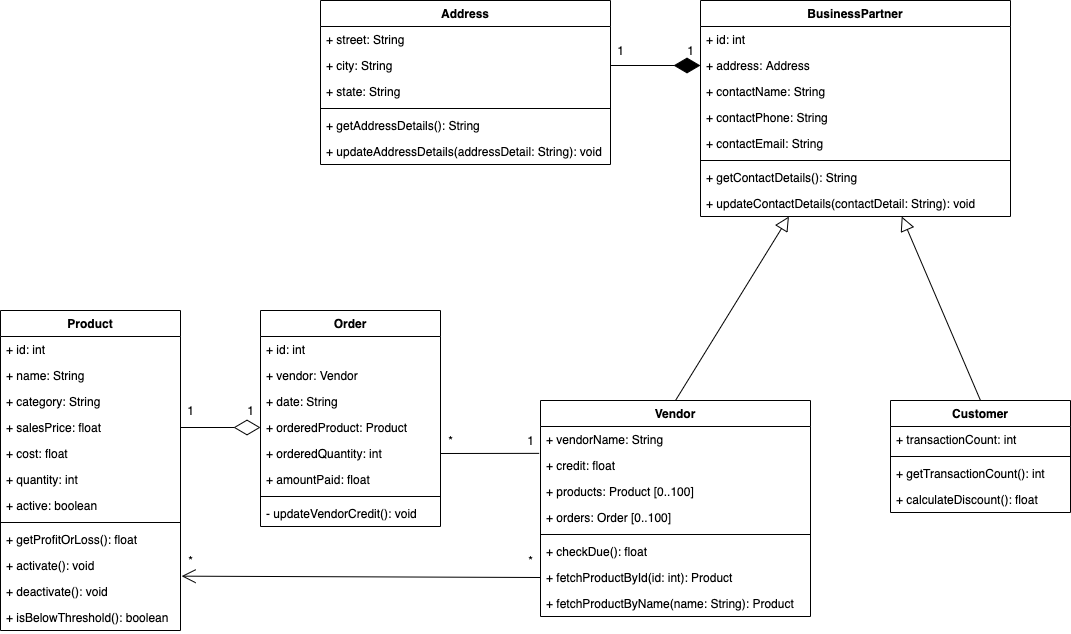

The diagram above was exported from draw.io. Its source (the exported page's mxGraphModel, read from the mxfile embedded in the PNG):
<mxGraphModel dx="1351" dy="2010" grid="1" gridSize="10" guides="1" tooltips="1" connect="1" arrows="1" fold="1" page="1" pageScale="1" pageWidth="827" pageHeight="1169" math="0" shadow="0">
  <root>
    <mxCell id="0" />
    <mxCell id="1" parent="0" />
    <mxCell id="fbQUe3Yp5nzjCFqMc9XD-2" value="Product" style="swimlane;fontStyle=1;align=center;verticalAlign=top;childLayout=stackLayout;horizontal=1;startSize=26;horizontalStack=0;resizeParent=1;resizeParentMax=0;resizeLast=0;collapsible=1;marginBottom=0;" parent="1" vertex="1">
      <mxGeometry x="110" y="30" width="180" height="320" as="geometry">
        <mxRectangle x="200" y="120" width="80" height="26" as="alternateBounds" />
      </mxGeometry>
    </mxCell>
    <mxCell id="fbQUe3Yp5nzjCFqMc9XD-3" value="+ id: int" style="text;strokeColor=none;fillColor=none;align=left;verticalAlign=top;spacingLeft=4;spacingRight=4;overflow=hidden;rotatable=0;points=[[0,0.5],[1,0.5]];portConstraint=eastwest;" parent="fbQUe3Yp5nzjCFqMc9XD-2" vertex="1">
      <mxGeometry y="26" width="180" height="26" as="geometry" />
    </mxCell>
    <mxCell id="fbQUe3Yp5nzjCFqMc9XD-6" value="+ name: String" style="text;strokeColor=none;fillColor=none;align=left;verticalAlign=top;spacingLeft=4;spacingRight=4;overflow=hidden;rotatable=0;points=[[0,0.5],[1,0.5]];portConstraint=eastwest;" parent="fbQUe3Yp5nzjCFqMc9XD-2" vertex="1">
      <mxGeometry y="52" width="180" height="26" as="geometry" />
    </mxCell>
    <mxCell id="fbQUe3Yp5nzjCFqMc9XD-7" value="+ category: String" style="text;strokeColor=none;fillColor=none;align=left;verticalAlign=top;spacingLeft=4;spacingRight=4;overflow=hidden;rotatable=0;points=[[0,0.5],[1,0.5]];portConstraint=eastwest;" parent="fbQUe3Yp5nzjCFqMc9XD-2" vertex="1">
      <mxGeometry y="78" width="180" height="26" as="geometry" />
    </mxCell>
    <mxCell id="fbQUe3Yp5nzjCFqMc9XD-8" value="+ salesPrice: float" style="text;strokeColor=none;fillColor=none;align=left;verticalAlign=top;spacingLeft=4;spacingRight=4;overflow=hidden;rotatable=0;points=[[0,0.5],[1,0.5]];portConstraint=eastwest;" parent="fbQUe3Yp5nzjCFqMc9XD-2" vertex="1">
      <mxGeometry y="104" width="180" height="26" as="geometry" />
    </mxCell>
    <mxCell id="fbQUe3Yp5nzjCFqMc9XD-9" value="+ cost: float" style="text;strokeColor=none;fillColor=none;align=left;verticalAlign=top;spacingLeft=4;spacingRight=4;overflow=hidden;rotatable=0;points=[[0,0.5],[1,0.5]];portConstraint=eastwest;" parent="fbQUe3Yp5nzjCFqMc9XD-2" vertex="1">
      <mxGeometry y="130" width="180" height="26" as="geometry" />
    </mxCell>
    <mxCell id="fbQUe3Yp5nzjCFqMc9XD-10" value="+ quantity: int" style="text;strokeColor=none;fillColor=none;align=left;verticalAlign=top;spacingLeft=4;spacingRight=4;overflow=hidden;rotatable=0;points=[[0,0.5],[1,0.5]];portConstraint=eastwest;" parent="fbQUe3Yp5nzjCFqMc9XD-2" vertex="1">
      <mxGeometry y="156" width="180" height="26" as="geometry" />
    </mxCell>
    <mxCell id="fbQUe3Yp5nzjCFqMc9XD-11" value="+ active: boolean" style="text;strokeColor=none;fillColor=none;align=left;verticalAlign=top;spacingLeft=4;spacingRight=4;overflow=hidden;rotatable=0;points=[[0,0.5],[1,0.5]];portConstraint=eastwest;" parent="fbQUe3Yp5nzjCFqMc9XD-2" vertex="1">
      <mxGeometry y="182" width="180" height="26" as="geometry" />
    </mxCell>
    <mxCell id="fbQUe3Yp5nzjCFqMc9XD-4" value="" style="line;strokeWidth=1;fillColor=none;align=left;verticalAlign=middle;spacingTop=-1;spacingLeft=3;spacingRight=3;rotatable=0;labelPosition=right;points=[];portConstraint=eastwest;" parent="fbQUe3Yp5nzjCFqMc9XD-2" vertex="1">
      <mxGeometry y="208" width="180" height="8" as="geometry" />
    </mxCell>
    <mxCell id="fbQUe3Yp5nzjCFqMc9XD-5" value="+ getProfitOrLoss(): float" style="text;strokeColor=none;fillColor=none;align=left;verticalAlign=top;spacingLeft=4;spacingRight=4;overflow=hidden;rotatable=0;points=[[0,0.5],[1,0.5]];portConstraint=eastwest;" parent="fbQUe3Yp5nzjCFqMc9XD-2" vertex="1">
      <mxGeometry y="216" width="180" height="26" as="geometry" />
    </mxCell>
    <mxCell id="fbQUe3Yp5nzjCFqMc9XD-12" value="+ activate(): void" style="text;strokeColor=none;fillColor=none;align=left;verticalAlign=top;spacingLeft=4;spacingRight=4;overflow=hidden;rotatable=0;points=[[0,0.5],[1,0.5]];portConstraint=eastwest;" parent="fbQUe3Yp5nzjCFqMc9XD-2" vertex="1">
      <mxGeometry y="242" width="180" height="26" as="geometry" />
    </mxCell>
    <mxCell id="fbQUe3Yp5nzjCFqMc9XD-13" value="+ deactivate(): void" style="text;strokeColor=none;fillColor=none;align=left;verticalAlign=top;spacingLeft=4;spacingRight=4;overflow=hidden;rotatable=0;points=[[0,0.5],[1,0.5]];portConstraint=eastwest;" parent="fbQUe3Yp5nzjCFqMc9XD-2" vertex="1">
      <mxGeometry y="268" width="180" height="26" as="geometry" />
    </mxCell>
    <mxCell id="fbQUe3Yp5nzjCFqMc9XD-14" value="+ isBelowThreshold(): boolean" style="text;strokeColor=none;fillColor=none;align=left;verticalAlign=top;spacingLeft=4;spacingRight=4;overflow=hidden;rotatable=0;points=[[0,0.5],[1,0.5]];portConstraint=eastwest;" parent="fbQUe3Yp5nzjCFqMc9XD-2" vertex="1">
      <mxGeometry y="294" width="180" height="26" as="geometry" />
    </mxCell>
    <mxCell id="C2fPwORqapMJ2270VnLa-13" value="" style="endArrow=open;endFill=1;endSize=12;html=1;exitX=0;exitY=0.5;exitDx=0;exitDy=0;entryX=1.006;entryY=-0.09;entryDx=0;entryDy=0;entryPerimeter=0;" parent="1" source="fbQUe3Yp5nzjCFqMc9XD-65" target="fbQUe3Yp5nzjCFqMc9XD-13" edge="1">
      <mxGeometry width="160" relative="1" as="geometry">
        <mxPoint x="360" y="390" as="sourcePoint" />
        <mxPoint x="272" y="297" as="targetPoint" />
      </mxGeometry>
    </mxCell>
    <mxCell id="C2fPwORqapMJ2270VnLa-14" value="" style="edgeStyle=elbowEdgeStyle;html=1;endArrow=none;elbow=vertical;exitX=1;exitY=0.5;exitDx=0;exitDy=0;entryX=-0.005;entryY=0.013;entryDx=0;entryDy=0;entryPerimeter=0;" parent="1" source="fbQUe3Yp5nzjCFqMc9XD-20" target="fbQUe3Yp5nzjCFqMc9XD-63" edge="1">
      <mxGeometry width="160" relative="1" as="geometry">
        <mxPoint x="400" y="450" as="sourcePoint" />
        <mxPoint x="610.0000000000002" y="159" as="targetPoint" />
      </mxGeometry>
    </mxCell>
    <mxCell id="C2fPwORqapMJ2270VnLa-15" value="1" style="text;html=1;align=center;verticalAlign=middle;resizable=0;points=[];autosize=1;" parent="1" vertex="1">
      <mxGeometry x="290" y="120" width="20" height="20" as="geometry" />
    </mxCell>
    <mxCell id="C2fPwORqapMJ2270VnLa-16" value="1" style="text;html=1;align=center;verticalAlign=middle;resizable=0;points=[];autosize=1;" parent="1" vertex="1">
      <mxGeometry x="350" y="120" width="20" height="20" as="geometry" />
    </mxCell>
    <mxCell id="C2fPwORqapMJ2270VnLa-17" value="*" style="text;html=1;align=center;verticalAlign=middle;resizable=0;points=[];autosize=1;" parent="1" vertex="1">
      <mxGeometry x="290" y="270" width="20" height="20" as="geometry" />
    </mxCell>
    <mxCell id="C2fPwORqapMJ2270VnLa-18" value="*" style="text;html=1;align=center;verticalAlign=middle;resizable=0;points=[];autosize=1;" parent="1" vertex="1">
      <mxGeometry x="630" y="270" width="20" height="20" as="geometry" />
    </mxCell>
    <mxCell id="C2fPwORqapMJ2270VnLa-19" value="*" style="text;html=1;align=center;verticalAlign=middle;resizable=0;points=[];autosize=1;" parent="1" vertex="1">
      <mxGeometry x="550" y="150" width="20" height="20" as="geometry" />
    </mxCell>
    <mxCell id="C2fPwORqapMJ2270VnLa-20" value="1" style="text;html=1;align=center;verticalAlign=middle;resizable=0;points=[];autosize=1;" parent="1" vertex="1">
      <mxGeometry x="630" y="150" width="20" height="20" as="geometry" />
    </mxCell>
    <mxCell id="fbQUe3Yp5nzjCFqMc9XD-28" value="Customer" style="swimlane;fontStyle=1;align=center;verticalAlign=top;childLayout=stackLayout;horizontal=1;startSize=26;horizontalStack=0;resizeParent=1;resizeParentMax=0;resizeLast=0;collapsible=1;marginBottom=0;" parent="1" vertex="1">
      <mxGeometry x="1000" y="120" width="180" height="112" as="geometry">
        <mxRectangle x="200" y="120" width="80" height="26" as="alternateBounds" />
      </mxGeometry>
    </mxCell>
    <mxCell id="fbQUe3Yp5nzjCFqMc9XD-44" value="+ transactionCount: int" style="text;strokeColor=none;fillColor=none;align=left;verticalAlign=top;spacingLeft=4;spacingRight=4;overflow=hidden;rotatable=0;points=[[0,0.5],[1,0.5]];portConstraint=eastwest;" parent="fbQUe3Yp5nzjCFqMc9XD-28" vertex="1">
      <mxGeometry y="26" width="180" height="26" as="geometry" />
    </mxCell>
    <mxCell id="fbQUe3Yp5nzjCFqMc9XD-36" value="" style="line;strokeWidth=1;fillColor=none;align=left;verticalAlign=middle;spacingTop=-1;spacingLeft=3;spacingRight=3;rotatable=0;labelPosition=right;points=[];portConstraint=eastwest;" parent="fbQUe3Yp5nzjCFqMc9XD-28" vertex="1">
      <mxGeometry y="52" width="180" height="8" as="geometry" />
    </mxCell>
    <mxCell id="fbQUe3Yp5nzjCFqMc9XD-45" value="+ getTransactionCount(): int" style="text;strokeColor=none;fillColor=none;align=left;verticalAlign=top;spacingLeft=4;spacingRight=4;overflow=hidden;rotatable=0;points=[[0,0.5],[1,0.5]];portConstraint=eastwest;" parent="fbQUe3Yp5nzjCFqMc9XD-28" vertex="1">
      <mxGeometry y="60" width="180" height="26" as="geometry" />
    </mxCell>
    <mxCell id="fbQUe3Yp5nzjCFqMc9XD-46" value="+ calculateDiscount(): float" style="text;strokeColor=none;fillColor=none;align=left;verticalAlign=top;spacingLeft=4;spacingRight=4;overflow=hidden;rotatable=0;points=[[0,0.5],[1,0.5]];portConstraint=eastwest;" parent="fbQUe3Yp5nzjCFqMc9XD-28" vertex="1">
      <mxGeometry y="86" width="180" height="26" as="geometry" />
    </mxCell>
    <mxCell id="C2fPwORqapMJ2270VnLa-21" value="BusinessPartner" style="swimlane;fontStyle=1;align=center;verticalAlign=top;childLayout=stackLayout;horizontal=1;startSize=26;horizontalStack=0;resizeParent=1;resizeParentMax=0;resizeLast=0;collapsible=1;marginBottom=0;" parent="1" vertex="1">
      <mxGeometry x="810" y="-280" width="310" height="216" as="geometry">
        <mxRectangle x="200" y="120" width="80" height="26" as="alternateBounds" />
      </mxGeometry>
    </mxCell>
    <mxCell id="C2fPwORqapMJ2270VnLa-22" value="+ id: int" style="text;strokeColor=none;fillColor=none;align=left;verticalAlign=top;spacingLeft=4;spacingRight=4;overflow=hidden;rotatable=0;points=[[0,0.5],[1,0.5]];portConstraint=eastwest;" parent="C2fPwORqapMJ2270VnLa-21" vertex="1">
      <mxGeometry y="26" width="310" height="26" as="geometry" />
    </mxCell>
    <mxCell id="C2fPwORqapMJ2270VnLa-60" value="+ address: Address" style="text;strokeColor=none;fillColor=none;align=left;verticalAlign=top;spacingLeft=4;spacingRight=4;overflow=hidden;rotatable=0;points=[[0,0.5],[1,0.5]];portConstraint=eastwest;" parent="C2fPwORqapMJ2270VnLa-21" vertex="1">
      <mxGeometry y="52" width="310" height="26" as="geometry" />
    </mxCell>
    <mxCell id="C2fPwORqapMJ2270VnLa-23" value="+ contactName: String" style="text;strokeColor=none;fillColor=none;align=left;verticalAlign=top;spacingLeft=4;spacingRight=4;overflow=hidden;rotatable=0;points=[[0,0.5],[1,0.5]];portConstraint=eastwest;" parent="C2fPwORqapMJ2270VnLa-21" vertex="1">
      <mxGeometry y="78" width="310" height="26" as="geometry" />
    </mxCell>
    <mxCell id="C2fPwORqapMJ2270VnLa-24" value="+ contactPhone: String" style="text;strokeColor=none;fillColor=none;align=left;verticalAlign=top;spacingLeft=4;spacingRight=4;overflow=hidden;rotatable=0;points=[[0,0.5],[1,0.5]];portConstraint=eastwest;" parent="C2fPwORqapMJ2270VnLa-21" vertex="1">
      <mxGeometry y="104" width="310" height="26" as="geometry" />
    </mxCell>
    <mxCell id="C2fPwORqapMJ2270VnLa-25" value="+ contactEmail: String" style="text;strokeColor=none;fillColor=none;align=left;verticalAlign=top;spacingLeft=4;spacingRight=4;overflow=hidden;rotatable=0;points=[[0,0.5],[1,0.5]];portConstraint=eastwest;" parent="C2fPwORqapMJ2270VnLa-21" vertex="1">
      <mxGeometry y="130" width="310" height="26" as="geometry" />
    </mxCell>
    <mxCell id="C2fPwORqapMJ2270VnLa-30" value="" style="line;strokeWidth=1;fillColor=none;align=left;verticalAlign=middle;spacingTop=-1;spacingLeft=3;spacingRight=3;rotatable=0;labelPosition=right;points=[];portConstraint=eastwest;" parent="C2fPwORqapMJ2270VnLa-21" vertex="1">
      <mxGeometry y="156" width="310" height="8" as="geometry" />
    </mxCell>
    <mxCell id="C2fPwORqapMJ2270VnLa-31" value="+ getContactDetails(): String" style="text;strokeColor=none;fillColor=none;align=left;verticalAlign=top;spacingLeft=4;spacingRight=4;overflow=hidden;rotatable=0;points=[[0,0.5],[1,0.5]];portConstraint=eastwest;" parent="C2fPwORqapMJ2270VnLa-21" vertex="1">
      <mxGeometry y="164" width="310" height="26" as="geometry" />
    </mxCell>
    <mxCell id="C2fPwORqapMJ2270VnLa-33" value="+ updateContactDetails(contactDetail: String): void" style="text;strokeColor=none;fillColor=none;align=left;verticalAlign=top;spacingLeft=4;spacingRight=4;overflow=hidden;rotatable=0;points=[[0,0.5],[1,0.5]];portConstraint=eastwest;" parent="C2fPwORqapMJ2270VnLa-21" vertex="1">
      <mxGeometry y="190" width="310" height="26" as="geometry" />
    </mxCell>
    <mxCell id="C2fPwORqapMJ2270VnLa-37" value="" style="edgeStyle=none;html=1;endSize=12;endArrow=block;endFill=0;exitX=0.5;exitY=0;exitDx=0;exitDy=0;" parent="1" source="fbQUe3Yp5nzjCFqMc9XD-47" target="C2fPwORqapMJ2270VnLa-21" edge="1">
      <mxGeometry width="160" relative="1" as="geometry">
        <mxPoint x="600" y="-40" as="sourcePoint" />
        <mxPoint x="760" y="-40" as="targetPoint" />
      </mxGeometry>
    </mxCell>
    <mxCell id="C2fPwORqapMJ2270VnLa-38" value="" style="edgeStyle=none;html=1;endSize=12;endArrow=block;endFill=0;exitX=0.5;exitY=0;exitDx=0;exitDy=0;" parent="1" source="fbQUe3Yp5nzjCFqMc9XD-28" target="C2fPwORqapMJ2270VnLa-21" edge="1">
      <mxGeometry width="160" relative="1" as="geometry">
        <mxPoint x="775" y="130" as="sourcePoint" />
        <mxPoint x="947.0430107526881" y="50" as="targetPoint" />
      </mxGeometry>
    </mxCell>
    <mxCell id="fbQUe3Yp5nzjCFqMc9XD-47" value="Vendor" style="swimlane;fontStyle=1;align=center;verticalAlign=top;childLayout=stackLayout;horizontal=1;startSize=26;horizontalStack=0;resizeParent=1;resizeParentMax=0;resizeLast=0;collapsible=1;marginBottom=0;" parent="1" vertex="1">
      <mxGeometry x="650" y="120" width="270" height="216" as="geometry">
        <mxRectangle x="200" y="120" width="80" height="26" as="alternateBounds" />
      </mxGeometry>
    </mxCell>
    <mxCell id="fbQUe3Yp5nzjCFqMc9XD-55" value="+ vendorName: String" style="text;strokeColor=none;fillColor=none;align=left;verticalAlign=top;spacingLeft=4;spacingRight=4;overflow=hidden;rotatable=0;points=[[0,0.5],[1,0.5]];portConstraint=eastwest;" parent="fbQUe3Yp5nzjCFqMc9XD-47" vertex="1">
      <mxGeometry y="26" width="270" height="26" as="geometry" />
    </mxCell>
    <mxCell id="fbQUe3Yp5nzjCFqMc9XD-63" value="+ credit: float" style="text;strokeColor=none;fillColor=none;align=left;verticalAlign=top;spacingLeft=4;spacingRight=4;overflow=hidden;rotatable=0;points=[[0,0.5],[1,0.5]];portConstraint=eastwest;" parent="fbQUe3Yp5nzjCFqMc9XD-47" vertex="1">
      <mxGeometry y="52" width="270" height="26" as="geometry" />
    </mxCell>
    <mxCell id="fbQUe3Yp5nzjCFqMc9XD-64" value="+ products: Product [0..100]" style="text;strokeColor=none;fillColor=none;align=left;verticalAlign=top;spacingLeft=4;spacingRight=4;overflow=hidden;rotatable=0;points=[[0,0.5],[1,0.5]];portConstraint=eastwest;" parent="fbQUe3Yp5nzjCFqMc9XD-47" vertex="1">
      <mxGeometry y="78" width="270" height="26" as="geometry" />
    </mxCell>
    <mxCell id="C2fPwORqapMJ2270VnLa-12" value="+ orders: Order [0..100]" style="text;strokeColor=none;fillColor=none;align=left;verticalAlign=top;spacingLeft=4;spacingRight=4;overflow=hidden;rotatable=0;points=[[0,0.5],[1,0.5]];portConstraint=eastwest;" parent="fbQUe3Yp5nzjCFqMc9XD-47" vertex="1">
      <mxGeometry y="104" width="270" height="26" as="geometry" />
    </mxCell>
    <mxCell id="fbQUe3Yp5nzjCFqMc9XD-56" value="" style="line;strokeWidth=1;fillColor=none;align=left;verticalAlign=middle;spacingTop=-1;spacingLeft=3;spacingRight=3;rotatable=0;labelPosition=right;points=[];portConstraint=eastwest;" parent="fbQUe3Yp5nzjCFqMc9XD-47" vertex="1">
      <mxGeometry y="130" width="270" height="8" as="geometry" />
    </mxCell>
    <mxCell id="fbQUe3Yp5nzjCFqMc9XD-61" value="+ checkDue(): float" style="text;strokeColor=none;fillColor=none;align=left;verticalAlign=top;spacingLeft=4;spacingRight=4;overflow=hidden;rotatable=0;points=[[0,0.5],[1,0.5]];portConstraint=eastwest;" parent="fbQUe3Yp5nzjCFqMc9XD-47" vertex="1">
      <mxGeometry y="138" width="270" height="26" as="geometry" />
    </mxCell>
    <mxCell id="fbQUe3Yp5nzjCFqMc9XD-65" value="+ fetchProductById(id: int): Product" style="text;strokeColor=none;fillColor=none;align=left;verticalAlign=top;spacingLeft=4;spacingRight=4;overflow=hidden;rotatable=0;points=[[0,0.5],[1,0.5]];portConstraint=eastwest;" parent="fbQUe3Yp5nzjCFqMc9XD-47" vertex="1">
      <mxGeometry y="164" width="270" height="26" as="geometry" />
    </mxCell>
    <mxCell id="fbQUe3Yp5nzjCFqMc9XD-66" value="+ fetchProductByName(name: String): Product" style="text;strokeColor=none;fillColor=none;align=left;verticalAlign=top;spacingLeft=4;spacingRight=4;overflow=hidden;rotatable=0;points=[[0,0.5],[1,0.5]];portConstraint=eastwest;" parent="fbQUe3Yp5nzjCFqMc9XD-47" vertex="1">
      <mxGeometry y="190" width="270" height="26" as="geometry" />
    </mxCell>
    <mxCell id="C2fPwORqapMJ2270VnLa-52" value="Address" style="swimlane;fontStyle=1;align=center;verticalAlign=top;childLayout=stackLayout;horizontal=1;startSize=26;horizontalStack=0;resizeParent=1;resizeParentMax=0;resizeLast=0;collapsible=1;marginBottom=0;" parent="1" vertex="1">
      <mxGeometry x="430" y="-280" width="290" height="164" as="geometry">
        <mxRectangle x="200" y="120" width="80" height="26" as="alternateBounds" />
      </mxGeometry>
    </mxCell>
    <mxCell id="C2fPwORqapMJ2270VnLa-26" value="+ street: String" style="text;strokeColor=none;fillColor=none;align=left;verticalAlign=top;spacingLeft=4;spacingRight=4;overflow=hidden;rotatable=0;points=[[0,0.5],[1,0.5]];portConstraint=eastwest;" parent="C2fPwORqapMJ2270VnLa-52" vertex="1">
      <mxGeometry y="26" width="290" height="26" as="geometry" />
    </mxCell>
    <mxCell id="C2fPwORqapMJ2270VnLa-27" value="+ city: String" style="text;strokeColor=none;fillColor=none;align=left;verticalAlign=top;spacingLeft=4;spacingRight=4;overflow=hidden;rotatable=0;points=[[0,0.5],[1,0.5]];portConstraint=eastwest;" parent="C2fPwORqapMJ2270VnLa-52" vertex="1">
      <mxGeometry y="52" width="290" height="26" as="geometry" />
    </mxCell>
    <mxCell id="C2fPwORqapMJ2270VnLa-28" value="+ state: String" style="text;strokeColor=none;fillColor=none;align=left;verticalAlign=top;spacingLeft=4;spacingRight=4;overflow=hidden;rotatable=0;points=[[0,0.5],[1,0.5]];portConstraint=eastwest;" parent="C2fPwORqapMJ2270VnLa-52" vertex="1">
      <mxGeometry y="78" width="290" height="26" as="geometry" />
    </mxCell>
    <mxCell id="C2fPwORqapMJ2270VnLa-54" value="" style="line;strokeWidth=1;fillColor=none;align=left;verticalAlign=middle;spacingTop=-1;spacingLeft=3;spacingRight=3;rotatable=0;labelPosition=right;points=[];portConstraint=eastwest;" parent="C2fPwORqapMJ2270VnLa-52" vertex="1">
      <mxGeometry y="104" width="290" height="8" as="geometry" />
    </mxCell>
    <mxCell id="C2fPwORqapMJ2270VnLa-32" value="+ getAddressDetails(): String" style="text;strokeColor=none;fillColor=none;align=left;verticalAlign=top;spacingLeft=4;spacingRight=4;overflow=hidden;rotatable=0;points=[[0,0.5],[1,0.5]];portConstraint=eastwest;" parent="C2fPwORqapMJ2270VnLa-52" vertex="1">
      <mxGeometry y="112" width="290" height="26" as="geometry" />
    </mxCell>
    <mxCell id="C2fPwORqapMJ2270VnLa-34" value="+ updateAddressDetails(addressDetail: String): void" style="text;strokeColor=none;fillColor=none;align=left;verticalAlign=top;spacingLeft=4;spacingRight=4;overflow=hidden;rotatable=0;points=[[0,0.5],[1,0.5]];portConstraint=eastwest;" parent="C2fPwORqapMJ2270VnLa-52" vertex="1">
      <mxGeometry y="138" width="290" height="26" as="geometry" />
    </mxCell>
    <mxCell id="C2fPwORqapMJ2270VnLa-57" value="" style="endArrow=diamondThin;endFill=1;endSize=24;html=1;exitX=1;exitY=0.5;exitDx=0;exitDy=0;entryX=0;entryY=0.5;entryDx=0;entryDy=0;" parent="1" source="C2fPwORqapMJ2270VnLa-27" target="C2fPwORqapMJ2270VnLa-60" edge="1">
      <mxGeometry width="160" relative="1" as="geometry">
        <mxPoint x="560" y="-50" as="sourcePoint" />
        <mxPoint x="720" y="-50" as="targetPoint" />
      </mxGeometry>
    </mxCell>
    <mxCell id="C2fPwORqapMJ2270VnLa-58" value="1" style="text;html=1;align=center;verticalAlign=middle;resizable=0;points=[];autosize=1;" parent="1" vertex="1">
      <mxGeometry x="720" y="-240" width="20" height="20" as="geometry" />
    </mxCell>
    <mxCell id="C2fPwORqapMJ2270VnLa-59" value="1" style="text;html=1;align=center;verticalAlign=middle;resizable=0;points=[];autosize=1;" parent="1" vertex="1">
      <mxGeometry x="790" y="-240" width="20" height="20" as="geometry" />
    </mxCell>
    <mxCell id="fbQUe3Yp5nzjCFqMc9XD-15" value="Order" style="swimlane;fontStyle=1;align=center;verticalAlign=top;childLayout=stackLayout;horizontal=1;startSize=26;horizontalStack=0;resizeParent=1;resizeParentMax=0;resizeLast=0;collapsible=1;marginBottom=0;" parent="1" vertex="1">
      <mxGeometry x="370" y="30" width="180" height="216" as="geometry">
        <mxRectangle x="200" y="120" width="80" height="26" as="alternateBounds" />
      </mxGeometry>
    </mxCell>
    <mxCell id="fbQUe3Yp5nzjCFqMc9XD-16" value="+ id: int" style="text;strokeColor=none;fillColor=none;align=left;verticalAlign=top;spacingLeft=4;spacingRight=4;overflow=hidden;rotatable=0;points=[[0,0.5],[1,0.5]];portConstraint=eastwest;" parent="fbQUe3Yp5nzjCFqMc9XD-15" vertex="1">
      <mxGeometry y="26" width="180" height="26" as="geometry" />
    </mxCell>
    <mxCell id="fbQUe3Yp5nzjCFqMc9XD-17" value="+ vendor: Vendor" style="text;strokeColor=none;fillColor=none;align=left;verticalAlign=top;spacingLeft=4;spacingRight=4;overflow=hidden;rotatable=0;points=[[0,0.5],[1,0.5]];portConstraint=eastwest;" parent="fbQUe3Yp5nzjCFqMc9XD-15" vertex="1">
      <mxGeometry y="52" width="180" height="26" as="geometry" />
    </mxCell>
    <mxCell id="fbQUe3Yp5nzjCFqMc9XD-18" value="+ date: String" style="text;strokeColor=none;fillColor=none;align=left;verticalAlign=top;spacingLeft=4;spacingRight=4;overflow=hidden;rotatable=0;points=[[0,0.5],[1,0.5]];portConstraint=eastwest;" parent="fbQUe3Yp5nzjCFqMc9XD-15" vertex="1">
      <mxGeometry y="78" width="180" height="26" as="geometry" />
    </mxCell>
    <mxCell id="fbQUe3Yp5nzjCFqMc9XD-19" value="+ orderedProduct: Product" style="text;strokeColor=none;fillColor=none;align=left;verticalAlign=top;spacingLeft=4;spacingRight=4;overflow=hidden;rotatable=0;points=[[0,0.5],[1,0.5]];portConstraint=eastwest;" parent="fbQUe3Yp5nzjCFqMc9XD-15" vertex="1">
      <mxGeometry y="104" width="180" height="26" as="geometry" />
    </mxCell>
    <mxCell id="fbQUe3Yp5nzjCFqMc9XD-20" value="+ orderedQuantity: int" style="text;strokeColor=none;fillColor=none;align=left;verticalAlign=top;spacingLeft=4;spacingRight=4;overflow=hidden;rotatable=0;points=[[0,0.5],[1,0.5]];portConstraint=eastwest;" parent="fbQUe3Yp5nzjCFqMc9XD-15" vertex="1">
      <mxGeometry y="130" width="180" height="26" as="geometry" />
    </mxCell>
    <mxCell id="fbQUe3Yp5nzjCFqMc9XD-21" value="+ amountPaid: float" style="text;strokeColor=none;fillColor=none;align=left;verticalAlign=top;spacingLeft=4;spacingRight=4;overflow=hidden;rotatable=0;points=[[0,0.5],[1,0.5]];portConstraint=eastwest;" parent="fbQUe3Yp5nzjCFqMc9XD-15" vertex="1">
      <mxGeometry y="156" width="180" height="26" as="geometry" />
    </mxCell>
    <mxCell id="fbQUe3Yp5nzjCFqMc9XD-23" value="" style="line;strokeWidth=1;fillColor=none;align=left;verticalAlign=middle;spacingTop=-1;spacingLeft=3;spacingRight=3;rotatable=0;labelPosition=right;points=[];portConstraint=eastwest;" parent="fbQUe3Yp5nzjCFqMc9XD-15" vertex="1">
      <mxGeometry y="182" width="180" height="8" as="geometry" />
    </mxCell>
    <mxCell id="fbQUe3Yp5nzjCFqMc9XD-24" value="- updateVendorCredit(): void" style="text;strokeColor=none;fillColor=none;align=left;verticalAlign=top;spacingLeft=4;spacingRight=4;overflow=hidden;rotatable=0;points=[[0,0.5],[1,0.5]];portConstraint=eastwest;" parent="fbQUe3Yp5nzjCFqMc9XD-15" vertex="1">
      <mxGeometry y="190" width="180" height="26" as="geometry" />
    </mxCell>
    <mxCell id="C2fPwORqapMJ2270VnLa-61" value="" style="endArrow=diamondThin;endFill=0;endSize=24;html=1;exitX=1;exitY=0.5;exitDx=0;exitDy=0;entryX=0;entryY=0.5;entryDx=0;entryDy=0;" parent="1" source="fbQUe3Yp5nzjCFqMc9XD-8" target="fbQUe3Yp5nzjCFqMc9XD-19" edge="1">
      <mxGeometry width="160" relative="1" as="geometry">
        <mxPoint x="390" y="330" as="sourcePoint" />
        <mxPoint x="550" y="330" as="targetPoint" />
      </mxGeometry>
    </mxCell>
  </root>
</mxGraphModel>